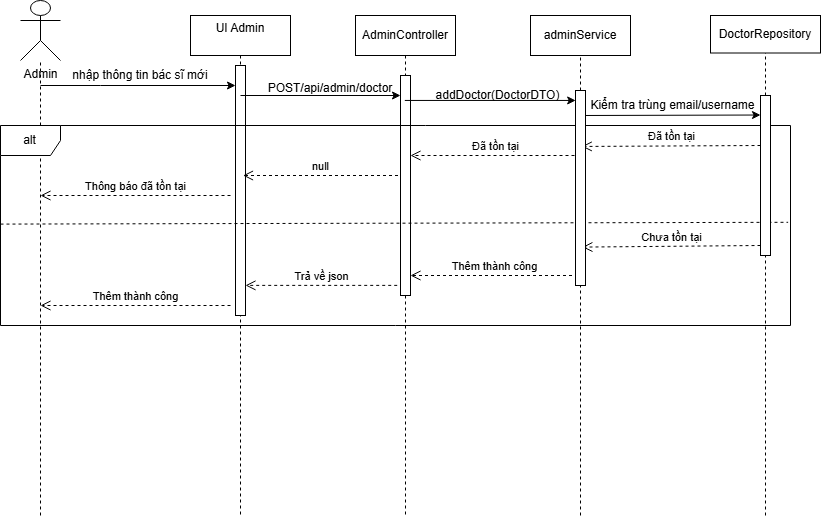

The diagram above was exported from draw.io. Its source (the exported page's mxGraphModel, read from the mxfile embedded in the PNG):
<mxGraphModel dx="1369" dy="729" grid="1" gridSize="10" guides="1" tooltips="1" connect="1" arrows="1" fold="1" page="1" pageScale="1" pageWidth="850" pageHeight="1100" math="0" shadow="0">
  <root>
    <mxCell id="0" />
    <mxCell id="1" parent="0" />
    <mxCell id="aM9ryv3xv72pqoxQDRHE-1" value="AdminController" style="shape=umlLifeline;perimeter=lifelinePerimeter;whiteSpace=wrap;html=1;container=0;dropTarget=0;collapsible=0;recursiveResize=0;outlineConnect=0;portConstraint=eastwest;newEdgeStyle={&quot;edgeStyle&quot;:&quot;elbowEdgeStyle&quot;,&quot;elbow&quot;:&quot;vertical&quot;,&quot;curved&quot;:0,&quot;rounded&quot;:0};" parent="1" vertex="1">
      <mxGeometry x="375" y="20" width="100" height="500" as="geometry" />
    </mxCell>
    <mxCell id="aM9ryv3xv72pqoxQDRHE-2" value="" style="html=1;points=[];perimeter=orthogonalPerimeter;outlineConnect=0;targetShapes=umlLifeline;portConstraint=eastwest;newEdgeStyle={&quot;edgeStyle&quot;:&quot;elbowEdgeStyle&quot;,&quot;elbow&quot;:&quot;vertical&quot;,&quot;curved&quot;:0,&quot;rounded&quot;:0};" parent="aM9ryv3xv72pqoxQDRHE-1" vertex="1">
      <mxGeometry x="45" y="60" width="10" height="220" as="geometry" />
    </mxCell>
    <mxCell id="aM9ryv3xv72pqoxQDRHE-5" value="UI Admin&lt;div&gt;&lt;br&gt;&lt;/div&gt;" style="shape=umlLifeline;perimeter=lifelinePerimeter;whiteSpace=wrap;html=1;container=0;dropTarget=0;collapsible=0;recursiveResize=0;outlineConnect=0;portConstraint=eastwest;newEdgeStyle={&quot;edgeStyle&quot;:&quot;elbowEdgeStyle&quot;,&quot;elbow&quot;:&quot;vertical&quot;,&quot;curved&quot;:0,&quot;rounded&quot;:0};" parent="1" vertex="1">
      <mxGeometry x="210" y="20" width="100" height="500" as="geometry" />
    </mxCell>
    <mxCell id="aM9ryv3xv72pqoxQDRHE-6" value="" style="html=1;points=[];perimeter=orthogonalPerimeter;outlineConnect=0;targetShapes=umlLifeline;portConstraint=eastwest;newEdgeStyle={&quot;edgeStyle&quot;:&quot;elbowEdgeStyle&quot;,&quot;elbow&quot;:&quot;vertical&quot;,&quot;curved&quot;:0,&quot;rounded&quot;:0};" parent="aM9ryv3xv72pqoxQDRHE-5" vertex="1">
      <mxGeometry x="45" y="50" width="10" height="250" as="geometry" />
    </mxCell>
    <mxCell id="TeL9BEkiyAfKE0Llmul_-1" value="&lt;div&gt;Admin&lt;/div&gt;" style="shape=umlActor;verticalLabelPosition=bottom;verticalAlign=top;html=1;outlineConnect=0;gradientColor=none;perimeterSpacing=0;labelBackgroundColor=default;" parent="1" vertex="1">
      <mxGeometry x="40" y="5" width="40" height="60" as="geometry" />
    </mxCell>
    <mxCell id="TeL9BEkiyAfKE0Llmul_-17" value="" style="endArrow=classic;html=1;rounded=0;" parent="1" target="aM9ryv3xv72pqoxQDRHE-6" edge="1">
      <mxGeometry width="50" height="50" relative="1" as="geometry">
        <mxPoint x="60" y="90" as="sourcePoint" />
        <mxPoint x="229.5" y="90" as="targetPoint" />
        <Array as="points">
          <mxPoint x="120" y="90" />
        </Array>
      </mxGeometry>
    </mxCell>
    <mxCell id="TeL9BEkiyAfKE0Llmul_-24" value="" style="endArrow=none;dashed=1;html=1;rounded=0;" parent="1" target="TeL9BEkiyAfKE0Llmul_-1" edge="1">
      <mxGeometry width="50" height="50" relative="1" as="geometry">
        <mxPoint x="60" y="520" as="sourcePoint" />
        <mxPoint x="140" y="130" as="targetPoint" />
        <Array as="points" />
      </mxGeometry>
    </mxCell>
    <mxCell id="TeL9BEkiyAfKE0Llmul_-25" value="nhập thông tin bác sĩ mới" style="text;html=1;whiteSpace=wrap;strokeColor=none;fillColor=none;align=center;verticalAlign=middle;rounded=0;" parent="1" vertex="1">
      <mxGeometry x="80" y="65" width="160" height="30" as="geometry" />
    </mxCell>
    <mxCell id="TeL9BEkiyAfKE0Llmul_-29" value="" style="edgeStyle=none;orthogonalLoop=1;jettySize=auto;html=1;rounded=0;" parent="1" edge="1">
      <mxGeometry width="100" relative="1" as="geometry">
        <mxPoint x="260" y="100" as="sourcePoint" />
        <mxPoint x="420" y="100" as="targetPoint" />
        <Array as="points" />
      </mxGeometry>
    </mxCell>
    <mxCell id="TeL9BEkiyAfKE0Llmul_-30" value="POST/api/admin/doctor&lt;div&gt;&lt;br&gt;&lt;/div&gt;" style="text;html=1;whiteSpace=wrap;strokeColor=none;fillColor=none;align=center;verticalAlign=middle;rounded=0;" parent="1" vertex="1">
      <mxGeometry x="320" y="90" width="60" height="20" as="geometry" />
    </mxCell>
    <mxCell id="TeL9BEkiyAfKE0Llmul_-33" value="adminService" style="rounded=0;whiteSpace=wrap;html=1;" parent="1" vertex="1">
      <mxGeometry x="550" y="20" width="100" height="40" as="geometry" />
    </mxCell>
    <mxCell id="TeL9BEkiyAfKE0Llmul_-37" value="" style="endArrow=none;dashed=1;html=1;rounded=0;entryX=0.5;entryY=1;entryDx=0;entryDy=0;" parent="1" source="4nAHhgVTt6nfYWBRVA3F-21" target="TeL9BEkiyAfKE0Llmul_-33" edge="1">
      <mxGeometry width="50" height="50" relative="1" as="geometry">
        <mxPoint x="600" y="610" as="sourcePoint" />
        <mxPoint x="580" y="290" as="targetPoint" />
      </mxGeometry>
    </mxCell>
    <mxCell id="TeL9BEkiyAfKE0Llmul_-38" value="" style="endArrow=classic;html=1;rounded=0;entryX=0.016;entryY=0.051;entryDx=0;entryDy=0;entryPerimeter=0;" parent="1" source="aM9ryv3xv72pqoxQDRHE-1" target="4nAHhgVTt6nfYWBRVA3F-21" edge="1">
      <mxGeometry width="50" height="50" relative="1" as="geometry">
        <mxPoint x="530" y="340" as="sourcePoint" />
        <mxPoint x="590" y="110" as="targetPoint" />
      </mxGeometry>
    </mxCell>
    <mxCell id="TeL9BEkiyAfKE0Llmul_-39" value="addDoctor(DoctorDTO)" style="text;html=1;whiteSpace=wrap;strokeColor=none;fillColor=none;align=center;verticalAlign=middle;rounded=0;" parent="1" vertex="1">
      <mxGeometry x="490" y="90" width="55" height="20" as="geometry" />
    </mxCell>
    <mxCell id="TeL9BEkiyAfKE0Llmul_-42" value="DoctorRepository" style="rounded=0;whiteSpace=wrap;html=1;" parent="1" vertex="1">
      <mxGeometry x="730" y="20" width="110" height="37.5" as="geometry" />
    </mxCell>
    <mxCell id="TeL9BEkiyAfKE0Llmul_-43" value="" style="endArrow=none;dashed=1;html=1;rounded=0;entryX=0.5;entryY=1;entryDx=0;entryDy=0;" parent="1" source="4nAHhgVTt6nfYWBRVA3F-23" target="TeL9BEkiyAfKE0Llmul_-42" edge="1">
      <mxGeometry width="50" height="50" relative="1" as="geometry">
        <mxPoint x="780" y="600" as="sourcePoint" />
        <mxPoint x="770" y="70" as="targetPoint" />
      </mxGeometry>
    </mxCell>
    <mxCell id="TeL9BEkiyAfKE0Llmul_-44" value="" style="endArrow=classic;html=1;rounded=0;entryX=0.129;entryY=0.122;entryDx=0;entryDy=0;entryPerimeter=0;" parent="1" edge="1">
      <mxGeometry width="50" height="50" relative="1" as="geometry">
        <mxPoint x="598.71" y="120" as="sourcePoint" />
        <mxPoint x="780" y="119.51999999999998" as="targetPoint" />
      </mxGeometry>
    </mxCell>
    <mxCell id="TeL9BEkiyAfKE0Llmul_-45" value="Kiểm tra trùng email/username" style="text;html=1;whiteSpace=wrap;strokeColor=none;fillColor=none;align=center;verticalAlign=middle;rounded=0;" parent="1" vertex="1">
      <mxGeometry x="605" y="100" width="175" height="20" as="geometry" />
    </mxCell>
    <mxCell id="TeL9BEkiyAfKE0Llmul_-49" value="Đã tồn tại" style="html=1;verticalAlign=bottom;endArrow=open;dashed=1;endSize=8;curved=0;rounded=0;entryX=0.629;entryY=0.287;entryDx=0;entryDy=0;entryPerimeter=0;" parent="1" target="4nAHhgVTt6nfYWBRVA3F-21" edge="1">
      <mxGeometry relative="1" as="geometry">
        <mxPoint x="780" y="150" as="sourcePoint" />
        <mxPoint x="600" y="150" as="targetPoint" />
      </mxGeometry>
    </mxCell>
    <mxCell id="4nAHhgVTt6nfYWBRVA3F-3" value="Đã tồn tại" style="html=1;verticalAlign=bottom;endArrow=open;dashed=1;endSize=8;curved=0;rounded=0;" parent="1" edge="1">
      <mxGeometry relative="1" as="geometry">
        <mxPoint x="600" y="160" as="sourcePoint" />
        <mxPoint x="430" y="160" as="targetPoint" />
      </mxGeometry>
    </mxCell>
    <mxCell id="4nAHhgVTt6nfYWBRVA3F-5" value="null" style="html=1;verticalAlign=bottom;endArrow=open;dashed=1;endSize=8;curved=0;rounded=0;" parent="1" edge="1">
      <mxGeometry relative="1" as="geometry">
        <mxPoint x="417.5" y="180" as="sourcePoint" />
        <mxPoint x="262.5" y="180" as="targetPoint" />
      </mxGeometry>
    </mxCell>
    <mxCell id="4nAHhgVTt6nfYWBRVA3F-6" value="alt" style="shape=umlFrame;whiteSpace=wrap;html=1;pointerEvents=0;" parent="1" vertex="1">
      <mxGeometry x="20" y="130" width="790" height="200" as="geometry" />
    </mxCell>
    <mxCell id="4nAHhgVTt6nfYWBRVA3F-7" value="Thông báo đã tồn tại" style="html=1;verticalAlign=bottom;endArrow=open;dashed=1;endSize=8;curved=0;rounded=0;" parent="1" edge="1">
      <mxGeometry relative="1" as="geometry">
        <mxPoint x="250" y="200" as="sourcePoint" />
        <mxPoint x="60" y="200" as="targetPoint" />
        <mxPoint as="offset" />
      </mxGeometry>
    </mxCell>
    <mxCell id="4nAHhgVTt6nfYWBRVA3F-8" value="" style="endArrow=none;dashed=1;html=1;rounded=0;exitX=0;exitY=0.493;exitDx=0;exitDy=0;exitPerimeter=0;entryX=0.997;entryY=0.484;entryDx=0;entryDy=0;entryPerimeter=0;" parent="1" source="4nAHhgVTt6nfYWBRVA3F-6" target="4nAHhgVTt6nfYWBRVA3F-6" edge="1">
      <mxGeometry width="50" height="50" relative="1" as="geometry">
        <mxPoint x="160" y="350" as="sourcePoint" />
        <mxPoint x="210" y="300" as="targetPoint" />
      </mxGeometry>
    </mxCell>
    <mxCell id="4nAHhgVTt6nfYWBRVA3F-9" value="Chưa tồn tại" style="html=1;verticalAlign=bottom;endArrow=open;dashed=1;endSize=8;curved=0;rounded=0;entryX=0.686;entryY=0.803;entryDx=0;entryDy=0;entryPerimeter=0;" parent="1" target="4nAHhgVTt6nfYWBRVA3F-21" edge="1">
      <mxGeometry relative="1" as="geometry">
        <mxPoint x="780" y="250" as="sourcePoint" />
        <mxPoint x="600" y="250" as="targetPoint" />
      </mxGeometry>
    </mxCell>
    <mxCell id="4nAHhgVTt6nfYWBRVA3F-10" value="Thêm thành công" style="html=1;verticalAlign=bottom;endArrow=open;dashed=1;endSize=8;curved=0;rounded=0;" parent="1" target="aM9ryv3xv72pqoxQDRHE-2" edge="1">
      <mxGeometry relative="1" as="geometry">
        <mxPoint x="597.5" y="280" as="sourcePoint" />
        <mxPoint x="425" y="280" as="targetPoint" />
      </mxGeometry>
    </mxCell>
    <mxCell id="4nAHhgVTt6nfYWBRVA3F-11" value="Trả về json" style="html=1;verticalAlign=bottom;endArrow=open;dashed=1;endSize=8;curved=0;rounded=0;exitX=-0.329;exitY=0.954;exitDx=0;exitDy=0;exitPerimeter=0;" parent="1" target="aM9ryv3xv72pqoxQDRHE-6" edge="1" source="aM9ryv3xv72pqoxQDRHE-2">
      <mxGeometry relative="1" as="geometry">
        <mxPoint x="425" y="290" as="sourcePoint" />
        <mxPoint x="270" y="290" as="targetPoint" />
      </mxGeometry>
    </mxCell>
    <mxCell id="4nAHhgVTt6nfYWBRVA3F-13" value="Thêm thành công" style="html=1;verticalAlign=bottom;endArrow=open;dashed=1;endSize=8;curved=0;rounded=0;" parent="1" edge="1">
      <mxGeometry relative="1" as="geometry">
        <mxPoint x="250" y="310" as="sourcePoint" />
        <mxPoint x="60" y="310" as="targetPoint" />
      </mxGeometry>
    </mxCell>
    <mxCell id="4nAHhgVTt6nfYWBRVA3F-22" value="" style="endArrow=none;dashed=1;html=1;rounded=0;entryX=0.5;entryY=1;entryDx=0;entryDy=0;" parent="1" target="4nAHhgVTt6nfYWBRVA3F-21" edge="1">
      <mxGeometry width="50" height="50" relative="1" as="geometry">
        <mxPoint x="600" y="520" as="sourcePoint" />
        <mxPoint x="600" y="60" as="targetPoint" />
      </mxGeometry>
    </mxCell>
    <mxCell id="4nAHhgVTt6nfYWBRVA3F-21" value="" style="whiteSpace=wrap;html=1;" parent="1" vertex="1">
      <mxGeometry x="595" y="95" width="10" height="195" as="geometry" />
    </mxCell>
    <mxCell id="4nAHhgVTt6nfYWBRVA3F-24" value="" style="endArrow=none;dashed=1;html=1;rounded=0;entryX=0.5;entryY=1;entryDx=0;entryDy=0;" parent="1" target="4nAHhgVTt6nfYWBRVA3F-23" edge="1">
      <mxGeometry width="50" height="50" relative="1" as="geometry">
        <mxPoint x="785" y="520" as="sourcePoint" />
        <mxPoint x="780" y="58" as="targetPoint" />
        <Array as="points" />
      </mxGeometry>
    </mxCell>
    <mxCell id="4nAHhgVTt6nfYWBRVA3F-23" value="" style="whiteSpace=wrap;html=1;" parent="1" vertex="1">
      <mxGeometry x="780" y="100" width="10" height="160" as="geometry" />
    </mxCell>
  </root>
</mxGraphModel>